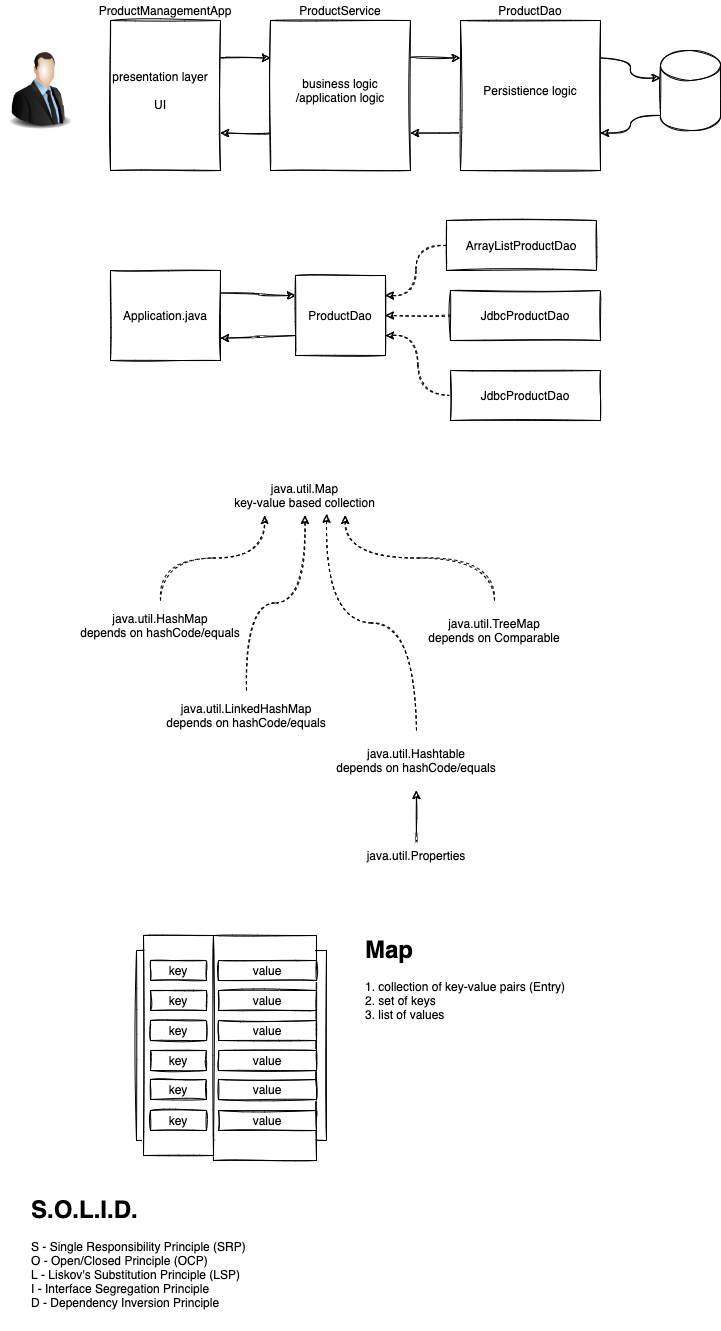

The diagram above was exported from draw.io. Its source (the exported page's mxGraphModel, read from the mxfile embedded in the PNG):
<mxGraphModel dx="821" dy="413" grid="1" gridSize="10" guides="1" tooltips="1" connect="1" arrows="1" fold="1" page="1" pageScale="1" pageWidth="827" pageHeight="1169" math="0" shadow="0">
  <root>
    <mxCell id="0" />
    <mxCell id="1" parent="0" />
    <mxCell id="52" value="" style="rounded=0;whiteSpace=wrap;html=1;sketch=1;" vertex="1" parent="1">
      <mxGeometry x="190" y="1020" width="190" height="190" as="geometry" />
    </mxCell>
    <mxCell id="54" value="" style="rounded=0;whiteSpace=wrap;html=1;sketch=1;" vertex="1" parent="1">
      <mxGeometry x="267" y="1005" width="103" height="225" as="geometry" />
    </mxCell>
    <mxCell id="53" value="" style="rounded=0;whiteSpace=wrap;html=1;sketch=1;" vertex="1" parent="1">
      <mxGeometry x="197" y="1005" width="70" height="220" as="geometry" />
    </mxCell>
    <mxCell id="8" style="edgeStyle=orthogonalEdgeStyle;curved=1;rounded=0;sketch=1;orthogonalLoop=1;jettySize=auto;html=1;exitX=1;exitY=0.25;exitDx=0;exitDy=0;entryX=0;entryY=0.25;entryDx=0;entryDy=0;" edge="1" parent="1" source="2" target="5">
      <mxGeometry relative="1" as="geometry" />
    </mxCell>
    <mxCell id="2" value="" style="rounded=0;whiteSpace=wrap;html=1;sketch=1;" vertex="1" parent="1">
      <mxGeometry x="164" y="90" width="110" height="150" as="geometry" />
    </mxCell>
    <mxCell id="3" value="ProductManagementApp" style="text;html=1;strokeColor=none;fillColor=none;align=center;verticalAlign=middle;whiteSpace=wrap;rounded=0;sketch=1;" vertex="1" parent="1">
      <mxGeometry x="164" y="70" width="110" height="20" as="geometry" />
    </mxCell>
    <mxCell id="4" value="presentation layer&lt;br&gt;&lt;br&gt;UI" style="text;html=1;strokeColor=none;fillColor=none;align=center;verticalAlign=middle;whiteSpace=wrap;rounded=0;sketch=1;" vertex="1" parent="1">
      <mxGeometry x="164" y="120" width="100" height="80" as="geometry" />
    </mxCell>
    <mxCell id="9" style="edgeStyle=orthogonalEdgeStyle;curved=1;rounded=0;sketch=1;orthogonalLoop=1;jettySize=auto;html=1;exitX=0;exitY=0.75;exitDx=0;exitDy=0;entryX=1;entryY=0.75;entryDx=0;entryDy=0;" edge="1" parent="1" source="5" target="2">
      <mxGeometry relative="1" as="geometry" />
    </mxCell>
    <mxCell id="13" style="edgeStyle=orthogonalEdgeStyle;curved=1;rounded=0;sketch=1;orthogonalLoop=1;jettySize=auto;html=1;exitX=1;exitY=0.25;exitDx=0;exitDy=0;entryX=0;entryY=0.25;entryDx=0;entryDy=0;" edge="1" parent="1" source="5" target="10">
      <mxGeometry relative="1" as="geometry" />
    </mxCell>
    <mxCell id="5" value="" style="rounded=0;whiteSpace=wrap;html=1;sketch=1;" vertex="1" parent="1">
      <mxGeometry x="324" y="90" width="140" height="150" as="geometry" />
    </mxCell>
    <mxCell id="6" value="ProductService" style="text;html=1;strokeColor=none;fillColor=none;align=center;verticalAlign=middle;whiteSpace=wrap;rounded=0;sketch=1;" vertex="1" parent="1">
      <mxGeometry x="339" y="70" width="110" height="20" as="geometry" />
    </mxCell>
    <mxCell id="7" value="business logic&lt;br&gt;/application logic" style="text;html=1;strokeColor=none;fillColor=none;align=center;verticalAlign=middle;whiteSpace=wrap;rounded=0;sketch=1;" vertex="1" parent="1">
      <mxGeometry x="339" y="150" width="110" height="20" as="geometry" />
    </mxCell>
    <mxCell id="14" style="edgeStyle=orthogonalEdgeStyle;curved=1;rounded=0;sketch=1;orthogonalLoop=1;jettySize=auto;html=1;exitX=0;exitY=0.75;exitDx=0;exitDy=0;entryX=1;entryY=0.75;entryDx=0;entryDy=0;" edge="1" parent="1" source="10" target="5">
      <mxGeometry relative="1" as="geometry" />
    </mxCell>
    <mxCell id="17" style="edgeStyle=orthogonalEdgeStyle;curved=1;rounded=0;sketch=1;orthogonalLoop=1;jettySize=auto;html=1;exitX=1;exitY=0.25;exitDx=0;exitDy=0;entryX=0;entryY=0;entryDx=0;entryDy=27.5;entryPerimeter=0;" edge="1" parent="1" source="10" target="16">
      <mxGeometry relative="1" as="geometry" />
    </mxCell>
    <mxCell id="10" value="" style="rounded=0;whiteSpace=wrap;html=1;sketch=1;" vertex="1" parent="1">
      <mxGeometry x="514" y="90" width="140" height="150" as="geometry" />
    </mxCell>
    <mxCell id="11" value="ProductDao" style="text;html=1;strokeColor=none;fillColor=none;align=center;verticalAlign=middle;whiteSpace=wrap;rounded=0;sketch=1;" vertex="1" parent="1">
      <mxGeometry x="529" y="70" width="110" height="20" as="geometry" />
    </mxCell>
    <mxCell id="12" value="Persistience logic" style="text;html=1;strokeColor=none;fillColor=none;align=center;verticalAlign=middle;whiteSpace=wrap;rounded=0;sketch=1;" vertex="1" parent="1">
      <mxGeometry x="529" y="150" width="110" height="20" as="geometry" />
    </mxCell>
    <mxCell id="15" value="" style="image;html=1;image=img/lib/clip_art/people/Suit_Man_128x128.png;sketch=1;" vertex="1" parent="1">
      <mxGeometry x="54" y="120" width="80" height="80" as="geometry" />
    </mxCell>
    <mxCell id="18" style="edgeStyle=orthogonalEdgeStyle;curved=1;rounded=0;sketch=1;orthogonalLoop=1;jettySize=auto;html=1;exitX=0;exitY=1;exitDx=0;exitDy=-15;exitPerimeter=0;entryX=1;entryY=0.75;entryDx=0;entryDy=0;" edge="1" parent="1" source="16" target="10">
      <mxGeometry relative="1" as="geometry" />
    </mxCell>
    <mxCell id="16" value="" style="shape=cylinder3;whiteSpace=wrap;html=1;boundedLbl=1;backgroundOutline=1;size=15;sketch=1;" vertex="1" parent="1">
      <mxGeometry x="714" y="120" width="60" height="80" as="geometry" />
    </mxCell>
    <mxCell id="21" style="edgeStyle=orthogonalEdgeStyle;curved=1;rounded=0;sketch=1;orthogonalLoop=1;jettySize=auto;html=1;exitX=1;exitY=0.25;exitDx=0;exitDy=0;entryX=0;entryY=0.25;entryDx=0;entryDy=0;" edge="1" parent="1" source="19" target="20">
      <mxGeometry relative="1" as="geometry" />
    </mxCell>
    <mxCell id="19" value="Application.java" style="rounded=0;whiteSpace=wrap;html=1;sketch=1;" vertex="1" parent="1">
      <mxGeometry x="164" y="340" width="110" height="90" as="geometry" />
    </mxCell>
    <mxCell id="22" style="edgeStyle=orthogonalEdgeStyle;curved=1;rounded=0;sketch=1;orthogonalLoop=1;jettySize=auto;html=1;exitX=0;exitY=0.75;exitDx=0;exitDy=0;entryX=1;entryY=0.75;entryDx=0;entryDy=0;" edge="1" parent="1" source="20" target="19">
      <mxGeometry relative="1" as="geometry" />
    </mxCell>
    <mxCell id="20" value="ProductDao" style="rounded=0;whiteSpace=wrap;html=1;sketch=1;" vertex="1" parent="1">
      <mxGeometry x="349" y="345" width="90" height="80" as="geometry" />
    </mxCell>
    <mxCell id="26" style="edgeStyle=orthogonalEdgeStyle;curved=1;rounded=0;sketch=1;orthogonalLoop=1;jettySize=auto;html=1;exitX=0;exitY=0.5;exitDx=0;exitDy=0;entryX=1;entryY=0.25;entryDx=0;entryDy=0;dashed=1;" edge="1" parent="1" source="23" target="20">
      <mxGeometry relative="1" as="geometry" />
    </mxCell>
    <mxCell id="23" value="ArrayListProductDao" style="rounded=0;whiteSpace=wrap;html=1;sketch=1;" vertex="1" parent="1">
      <mxGeometry x="500" y="290" width="150" height="50" as="geometry" />
    </mxCell>
    <mxCell id="27" style="edgeStyle=orthogonalEdgeStyle;curved=1;rounded=0;sketch=1;orthogonalLoop=1;jettySize=auto;html=1;exitX=0;exitY=0.5;exitDx=0;exitDy=0;dashed=1;" edge="1" parent="1" source="24" target="20">
      <mxGeometry relative="1" as="geometry" />
    </mxCell>
    <mxCell id="24" value="JdbcProductDao" style="rounded=0;whiteSpace=wrap;html=1;sketch=1;" vertex="1" parent="1">
      <mxGeometry x="504" y="360" width="150" height="50" as="geometry" />
    </mxCell>
    <mxCell id="28" style="edgeStyle=orthogonalEdgeStyle;curved=1;rounded=0;sketch=1;orthogonalLoop=1;jettySize=auto;html=1;exitX=0;exitY=0.5;exitDx=0;exitDy=0;entryX=1;entryY=0.75;entryDx=0;entryDy=0;dashed=1;" edge="1" parent="1" source="25" target="20">
      <mxGeometry relative="1" as="geometry" />
    </mxCell>
    <mxCell id="25" value="JdbcProductDao" style="rounded=0;whiteSpace=wrap;html=1;sketch=1;" vertex="1" parent="1">
      <mxGeometry x="504" y="440" width="150" height="50" as="geometry" />
    </mxCell>
    <mxCell id="29" value="java.util.Map&lt;br&gt;key-value based collection" style="text;html=1;strokeColor=none;fillColor=none;align=center;verticalAlign=middle;whiteSpace=wrap;rounded=0;sketch=1;" vertex="1" parent="1">
      <mxGeometry x="278" y="545" width="161" height="40" as="geometry" />
    </mxCell>
    <mxCell id="31" style="edgeStyle=orthogonalEdgeStyle;curved=1;rounded=0;sketch=1;orthogonalLoop=1;jettySize=auto;html=1;exitX=0.5;exitY=0;exitDx=0;exitDy=0;entryX=0.25;entryY=1;entryDx=0;entryDy=0;dashed=1;" edge="1" parent="1" source="30" target="29">
      <mxGeometry relative="1" as="geometry" />
    </mxCell>
    <mxCell id="30" value="java.util.HashMap&lt;br&gt;depends on hashCode/equals" style="text;html=1;strokeColor=none;fillColor=none;align=center;verticalAlign=middle;whiteSpace=wrap;rounded=0;sketch=1;" vertex="1" parent="1">
      <mxGeometry x="124" y="670" width="180" height="50" as="geometry" />
    </mxCell>
    <mxCell id="33" style="edgeStyle=orthogonalEdgeStyle;curved=1;rounded=0;sketch=1;orthogonalLoop=1;jettySize=auto;html=1;exitX=0.5;exitY=0;exitDx=0;exitDy=0;entryX=0.5;entryY=1;entryDx=0;entryDy=0;dashed=1;" edge="1" parent="1" source="32" target="29">
      <mxGeometry relative="1" as="geometry" />
    </mxCell>
    <mxCell id="32" value="java.util.LinkedHashMap&lt;br&gt;depends on hashCode/equals" style="text;html=1;strokeColor=none;fillColor=none;align=center;verticalAlign=middle;whiteSpace=wrap;rounded=0;sketch=1;" vertex="1" parent="1">
      <mxGeometry x="210" y="760" width="180" height="50" as="geometry" />
    </mxCell>
    <mxCell id="35" style="edgeStyle=orthogonalEdgeStyle;curved=1;rounded=0;sketch=1;orthogonalLoop=1;jettySize=auto;html=1;exitX=0.5;exitY=0;exitDx=0;exitDy=0;entryX=0.75;entryY=1;entryDx=0;entryDy=0;dashed=1;" edge="1" parent="1" source="34" target="29">
      <mxGeometry relative="1" as="geometry" />
    </mxCell>
    <mxCell id="34" value="java.util.TreeMap&lt;br&gt;depends on Comparable" style="text;html=1;strokeColor=none;fillColor=none;align=center;verticalAlign=middle;whiteSpace=wrap;rounded=0;sketch=1;" vertex="1" parent="1">
      <mxGeometry x="458" y="670" width="180" height="60" as="geometry" />
    </mxCell>
    <mxCell id="37" style="edgeStyle=orthogonalEdgeStyle;curved=1;rounded=0;sketch=1;orthogonalLoop=1;jettySize=auto;html=1;exitX=0.5;exitY=0;exitDx=0;exitDy=0;entryX=0.634;entryY=0.97;entryDx=0;entryDy=0;entryPerimeter=0;dashed=1;" edge="1" parent="1" source="36" target="29">
      <mxGeometry relative="1" as="geometry" />
    </mxCell>
    <mxCell id="36" value="java.util.Hashtable&lt;br&gt;depends on hashCode/equals" style="text;html=1;strokeColor=none;fillColor=none;align=center;verticalAlign=middle;whiteSpace=wrap;rounded=0;sketch=1;" vertex="1" parent="1">
      <mxGeometry x="380" y="800" width="180" height="60" as="geometry" />
    </mxCell>
    <mxCell id="39" style="edgeStyle=orthogonalEdgeStyle;curved=1;rounded=0;sketch=1;orthogonalLoop=1;jettySize=auto;html=1;exitX=0.5;exitY=0;exitDx=0;exitDy=0;" edge="1" parent="1" source="38" target="36">
      <mxGeometry relative="1" as="geometry" />
    </mxCell>
    <mxCell id="38" value="java.util.Properties" style="text;html=1;strokeColor=none;fillColor=none;align=center;verticalAlign=middle;whiteSpace=wrap;rounded=0;sketch=1;" vertex="1" parent="1">
      <mxGeometry x="380" y="910" width="180" height="30" as="geometry" />
    </mxCell>
    <mxCell id="40" value="key" style="rounded=0;whiteSpace=wrap;html=1;sketch=1;" vertex="1" parent="1">
      <mxGeometry x="204" y="1030" width="56" height="20" as="geometry" />
    </mxCell>
    <mxCell id="41" value="value" style="rounded=0;whiteSpace=wrap;html=1;sketch=1;" vertex="1" parent="1">
      <mxGeometry x="272" y="1030" width="98" height="20" as="geometry" />
    </mxCell>
    <mxCell id="42" value="key" style="rounded=0;whiteSpace=wrap;html=1;sketch=1;" vertex="1" parent="1">
      <mxGeometry x="204" y="1060" width="56" height="20" as="geometry" />
    </mxCell>
    <mxCell id="43" value="value" style="rounded=0;whiteSpace=wrap;html=1;sketch=1;" vertex="1" parent="1">
      <mxGeometry x="272" y="1060" width="98" height="20" as="geometry" />
    </mxCell>
    <mxCell id="44" value="key" style="rounded=0;whiteSpace=wrap;html=1;sketch=1;" vertex="1" parent="1">
      <mxGeometry x="204" y="1090" width="56" height="20" as="geometry" />
    </mxCell>
    <mxCell id="45" value="value" style="rounded=0;whiteSpace=wrap;html=1;sketch=1;" vertex="1" parent="1">
      <mxGeometry x="272" y="1090" width="98" height="20" as="geometry" />
    </mxCell>
    <mxCell id="46" value="key" style="rounded=0;whiteSpace=wrap;html=1;sketch=1;" vertex="1" parent="1">
      <mxGeometry x="204" y="1120" width="56" height="20" as="geometry" />
    </mxCell>
    <mxCell id="47" value="value" style="rounded=0;whiteSpace=wrap;html=1;sketch=1;" vertex="1" parent="1">
      <mxGeometry x="272" y="1120" width="98" height="20" as="geometry" />
    </mxCell>
    <mxCell id="48" value="key" style="rounded=0;whiteSpace=wrap;html=1;sketch=1;" vertex="1" parent="1">
      <mxGeometry x="204" y="1149" width="56" height="20" as="geometry" />
    </mxCell>
    <mxCell id="49" value="value" style="rounded=0;whiteSpace=wrap;html=1;sketch=1;" vertex="1" parent="1">
      <mxGeometry x="272" y="1149" width="98" height="20" as="geometry" />
    </mxCell>
    <mxCell id="50" value="key" style="rounded=0;whiteSpace=wrap;html=1;sketch=1;" vertex="1" parent="1">
      <mxGeometry x="204" y="1180" width="56" height="20" as="geometry" />
    </mxCell>
    <mxCell id="51" value="value" style="rounded=0;whiteSpace=wrap;html=1;sketch=1;" vertex="1" parent="1">
      <mxGeometry x="272" y="1180" width="98" height="20" as="geometry" />
    </mxCell>
    <mxCell id="56" value="&lt;h1&gt;Map&lt;/h1&gt;&lt;div&gt;1. collection of key-value pairs (Entry)&lt;/div&gt;&lt;div&gt;2. set of keys&lt;/div&gt;&lt;div&gt;3. list of values&lt;/div&gt;" style="text;html=1;strokeColor=none;fillColor=none;spacing=5;spacingTop=-20;whiteSpace=wrap;overflow=hidden;rounded=0;sketch=1;" vertex="1" parent="1">
      <mxGeometry x="414" y="1000" width="216" height="110" as="geometry" />
    </mxCell>
    <mxCell id="57" value="&lt;h1&gt;S.O.L.I.D.&lt;/h1&gt;&lt;div&gt;S - Single Responsibility Principle (SRP)&lt;/div&gt;&lt;div&gt;O - Open/Closed Principle (OCP)&lt;/div&gt;&lt;div&gt;L - Liskov's Substitution Principle (LSP)&lt;/div&gt;&lt;div&gt;I - Interface Segregation Principle&lt;/div&gt;&lt;div&gt;D - Dependency Inversion Principle&lt;/div&gt;" style="text;html=1;strokeColor=none;fillColor=none;spacing=5;spacingTop=-20;whiteSpace=wrap;overflow=hidden;rounded=0;sketch=1;" vertex="1" parent="1">
      <mxGeometry x="80" y="1260" width="250" height="140" as="geometry" />
    </mxCell>
  </root>
</mxGraphModel>